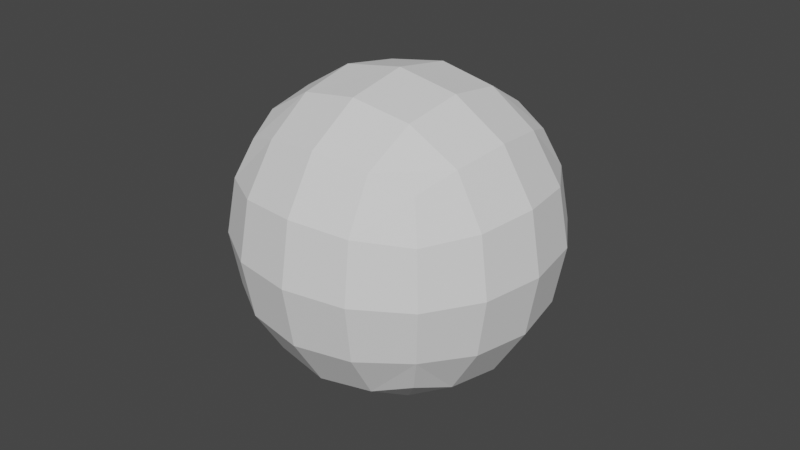 # Source: PlayerBody.blend  (saved by Blender 2.91.10; exported with 4.5.12 LTS)
import bpy
from mathutils import Matrix  # noqa: F401  (used for matrix-valued properties, if any)

bpy.ops.wm.read_factory_settings(use_empty=True)
scene = bpy.context.scene
scene.name = 'Scene'

# ---- collections
col_collection = bpy.data.collections.new('Collection'); scene.collection.children.link(col_collection)

# ---- world
world_world = bpy.data.worlds.new('World'); scene.world = world_world
world_world.use_nodes = True; world_world.node_tree.nodes.clear()
_N = world_world.node_tree.nodes; _L = world_world.node_tree.links
n0 = _N.new('ShaderNodeOutputWorld'); n0.name = 'World Output'; n0.location = (300, 300)
n1 = _N.new('ShaderNodeBackground'); n1.name = 'Background'; n1.location = (10, 300)
n1.inputs[0].default_value = (0.05088, 0.05088, 0.05088, 1.0)
_L.new(n1.outputs[0], n0.inputs[0])
n0.is_active_output = True
world_world.color = (0.05088, 0.05088, 0.05088)
world_world.use_sun_shadow = False
world_world.sun_shadow_jitter_overblur = 0.0

# ---- meshes
me_cube_001 = bpy.data.meshes.new('Cube.001')
me_cube_001.from_pydata([(-1.316, -1.316, -1.316), (-1.316, 1.316, -1.316), (1.316, -1.316, -1.316), (1.316, 1.316, -1.316), (-1.316, -1.316, 1.316), (-1.316, 1.316, 1.316), (1.316, 1.316, 1.316), (1.316, -1.316, 1.316)], [], [(4, 5, 1, 0), (0, 1, 3, 2), (2, 3, 6, 7), (0, 2, 7, 4), (3, 1, 5, 6), (4, 7, 6, 5)])
_uv = me_cube_001.uv_layers.new(name='UVMap')
_uv.uv.foreach_set('vector', [0.375, 0.0, 0.625, 0.0, 0.625, 0.25, 0.375, 0.25, 0.375, 0.25, 0.625, 0.25, 0.625, 0.5, 0.375, 0.5, 0.375, 0.5, 0.625, 0.5, 0.625, 0.75, 0.375, 0.75, 0.125, 0.5, 0.375, 0.5, 0.375, 0.75, 0.125, 0.75, 0.625, 0.5, 0.875, 0.5, 0.875, 0.75, 0.625, 0.75, 0.125, 0.75, 0.375, 0.75, 0.625, 0.75, 0.875, 0.75])
me_cube_001.materials.append(None)
me_cube_001.use_remesh_fix_poles = True
me_cube_001.use_remesh_preserve_attributes = False
me_cube_001.use_mirror_vertex_groups = False
me_cube_001.update()

# ---- objects
ob_player = bpy.data.objects.new('Player', me_cube_001)

# ---- transforms, parenting, visibility, modifiers, constraints
ob_player.location = (0.0, 0.0, 0.0)
ob_player.rotation_euler = (1.571, 0.0, 0.0)
ob_player.lineart.crease_threshold = 0.0
_m = ob_player.modifiers.new('Subdivision', 'SUBSURF')
_m.uv_smooth = 'PRESERVE_CORNERS'
_m.levels = 2

# ---- collection membership
col_collection.objects.link(ob_player)

# ---- scene / render settings (as saved in the file)
scene.frame_start = 1; scene.frame_end = 250; scene.frame_set(1)
scene.render.engine = 'BLENDER_EEVEE_NEXT'
scene.cycles.use_denoising = False
scene.cycles.samples = 128
scene.cycles.sampling_pattern = 'TABULATED_SOBOL'
scene.cycles.use_adaptive_sampling = False
scene.cycles.use_light_tree = False
scene.view_settings.view_transform = 'Filmic'
bpy.context.view_layer.update()

# ---- added for rendering (the .blend has no active camera and no usable light): camera, sun
cam_auto = bpy.data.cameras.new('AutoCamera')
cam_auto.lens = 50.0
cam_auto.sensor_width = 36.0
cam_auto.clip_end = 1000.0
ob_auto_camera = bpy.data.objects.new('AutoCamera', cam_auto)
scene.collection.objects.link(ob_auto_camera)
ob_auto_camera.location = (4.21755, -5.06106, 3.37404)
ob_auto_camera.rotation_euler = (1.09748, -7.21219e-08, 0.694738)
scene.camera = ob_auto_camera
light_auto_sun = bpy.data.lights.new('AutoSun', 'SUN')
light_auto_sun.energy = 3.0
light_auto_sun.angle = 0.0523599
ob_auto_sun = bpy.data.objects.new('AutoSun', light_auto_sun)
scene.collection.objects.link(ob_auto_sun)
ob_auto_sun.rotation_euler = (0.872665, 0.174533, 0.523599)
bpy.context.view_layer.update()
